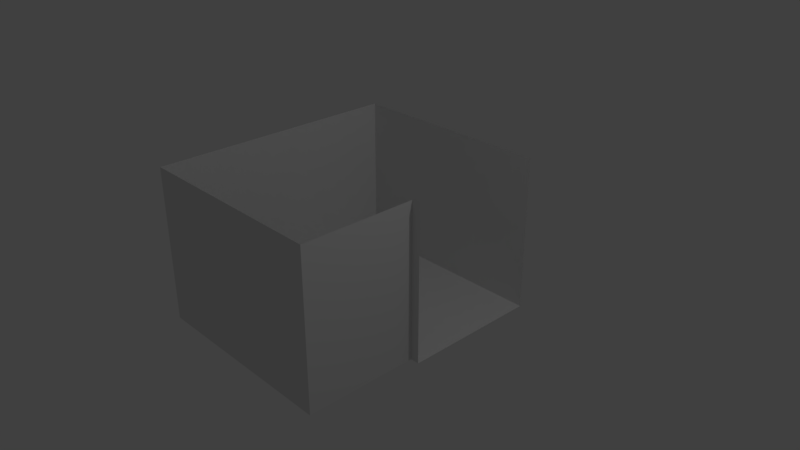 # Source: guest_room_2.blend  (saved by Blender 2.79.0; exported with 4.5.12 LTS)
import bpy
from mathutils import Matrix  # noqa: F401  (used for matrix-valued properties, if any)

bpy.ops.wm.read_factory_settings(use_empty=True)
scene = bpy.context.scene
scene.name = 'Scene'

# ---- collections
col_collection_1 = bpy.data.collections.new('Collection 1'); scene.collection.children.link(col_collection_1)

# ---- world
world_world = bpy.data.worlds.new('World'); scene.world = world_world
world_world.color = (0.05088, 0.05088, 0.05088)
world_world.use_sun_shadow = False
world_world.sun_shadow_jitter_overblur = 0.0
world_world.cycles.sampling_method = 'MANUAL'

# ---- cameras
cam_camera = bpy.data.cameras.new('Camera')
cam_camera.clip_end = 100.0
cam_camera.lens = 35.0
cam_camera.sensor_width = 32.0
cam_camera.sensor_height = 18.0
cam_camera.ortho_scale = 7.314
cam_camera.dof.focus_distance = 0.0
cam_camera.dof.aperture_fstop = 128.0

# ---- lights
light_lamp = bpy.data.lights.new('Lamp', 'POINT')
light_lamp.transmission_factor = 0.0
light_lamp.cutoff_distance = 30.0
light_lamp.energy = 100.0
light_lamp.shadow_buffer_clip_start = 1.001
light_lamp.shadow_soft_size = 0.1
light_lamp.shadow_maximum_resolution = 0.006
light_lamp.use_absolute_resolution = True

# ---- meshes
me_plane_002 = bpy.data.meshes.new('Plane.002')
me_plane_002.from_pydata([(1.058, -0.99, -0.1181), (-1.058, -0.99, -0.1181), (1.058, -0.99, 1.778), (-1.058, -0.99, 1.778), (1.058, -0.8711, -0.1181), (-1.058, -0.8711, -0.1181), (1.058, -0.8711, -1.66), (-1.058, -0.8711, -1.66), (1.058, 1.861, -1.66), (-1.058, 1.861, -1.66), (1.058, 1.861, 1.778), (-1.058, 1.861, 1.778)], [], [(1, 0, 4, 5), (5, 4, 6, 7), (7, 6, 8, 9), (9, 8, 10, 11), (3, 11, 10, 2), (0, 2, 10, 8, 6, 4)])
me_plane_002.use_remesh_preserve_volume = False
me_plane_002.use_remesh_preserve_attributes = False
me_plane_002.use_mirror_vertex_groups = False
me_plane_002.update()

# ---- objects
ob_lamp = bpy.data.objects.new('Lamp', light_lamp)
ob_camera = bpy.data.objects.new('Camera', cam_camera)
ob_plane_002 = bpy.data.objects.new('Plane.002', me_plane_002)

# ---- transforms, parenting, visibility, modifiers, constraints
ob_lamp.location = (4.076, 1.005, 5.904)
ob_lamp.rotation_euler = (0.6503, 0.05522, 1.866)
ob_lamp.lock_rotations_4d = False
ob_lamp.empty_display_type = 'ARROWS'
ob_lamp.color = (0.0, 0.0, 0.0, 0.0)
ob_lamp.lineart.crease_threshold = 0.0
ob_camera.location = (7.481, -6.508, 5.344)
ob_camera.rotation_euler = (1.109, 0.0, 0.8149)
ob_camera.lock_rotations_4d = False
ob_camera.empty_display_type = 'ARROWS'
ob_camera.color = (0.0, 0.0, 0.0, 0.0)
ob_camera.display_type = 'WIRE'
ob_camera.lineart.crease_threshold = 0.0
ob_plane_002.location = (0.0, 0.0, 0.0)
ob_plane_002.rotation_euler = (-1.571, 1.571, 0.0)
ob_plane_002.scale = (1.05, 1.05, 1.05)
ob_plane_002.lineart.crease_threshold = 0.0

# ---- collection membership
col_collection_1.objects.link(ob_lamp)
col_collection_1.objects.link(ob_camera)
col_collection_1.objects.link(ob_plane_002)

# ---- scene / render settings (as saved in the file)
scene.camera = ob_camera
scene.frame_start = 1; scene.frame_end = 250; scene.frame_set(1)
scene.render.engine = 'BLENDER_EEVEE_NEXT'
scene.render.resolution_percentage = 50
scene.render.dither_intensity = 0.0
scene.cycles.use_denoising = False
scene.cycles.samples = 128
scene.cycles.sampling_pattern = 'TABULATED_SOBOL'
scene.cycles.use_adaptive_sampling = False
scene.cycles.use_light_tree = False
scene.cycles.blur_glossy = 0.0
scene.cycles.sample_clamp_indirect = 0.0
scene.view_settings.view_transform = 'Standard'
bpy.context.view_layer.update()
